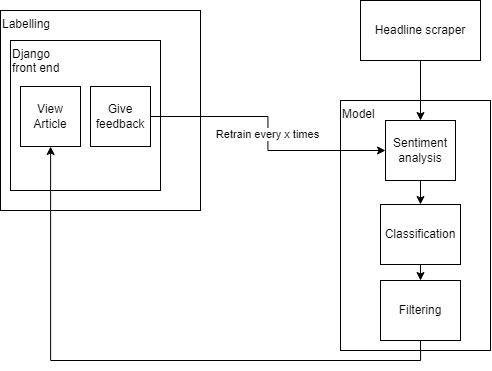

The diagram above was exported from draw.io. Its source (the exported page's mxGraphModel, read from the mxfile embedded in the PNG):
<mxGraphModel dx="2333" dy="1204" grid="1" gridSize="10" guides="1" tooltips="1" connect="1" arrows="1" fold="1" page="1" pageScale="1" pageWidth="827" pageHeight="1169" math="0" shadow="0">
  <root>
    <mxCell id="0" />
    <mxCell id="1" parent="0" />
    <mxCell id="1IgABdB3Br6JeAufEyaR-15" value="Model" style="rounded=0;whiteSpace=wrap;html=1;verticalAlign=top;align=left;" vertex="1" parent="1">
      <mxGeometry x="380" y="130" width="150" height="250" as="geometry" />
    </mxCell>
    <mxCell id="1IgABdB3Br6JeAufEyaR-1" value="Labelling&lt;br&gt;&lt;br&gt;&lt;br&gt;&lt;br&gt;&lt;br&gt;&lt;br&gt;&lt;br&gt;&lt;br&gt;&lt;br&gt;&lt;br&gt;&lt;br&gt;&lt;br&gt;&lt;br&gt;" style="whiteSpace=wrap;html=1;aspect=fixed;align=left;verticalAlign=top;" vertex="1" parent="1">
      <mxGeometry x="40" y="40" width="200" height="200" as="geometry" />
    </mxCell>
    <mxCell id="1IgABdB3Br6JeAufEyaR-2" value="Django&lt;br&gt;front end" style="whiteSpace=wrap;html=1;aspect=fixed;align=left;horizontal=1;verticalAlign=top;" vertex="1" parent="1">
      <mxGeometry x="50" y="70" width="150" height="150" as="geometry" />
    </mxCell>
    <mxCell id="1IgABdB3Br6JeAufEyaR-5" value="View Article" style="whiteSpace=wrap;html=1;aspect=fixed;" vertex="1" parent="1">
      <mxGeometry x="60" y="116" width="60" height="60" as="geometry" />
    </mxCell>
    <mxCell id="1IgABdB3Br6JeAufEyaR-13" value="Retrain every x times" style="edgeStyle=orthogonalEdgeStyle;rounded=0;orthogonalLoop=1;jettySize=auto;html=1;exitX=1;exitY=0.5;exitDx=0;exitDy=0;entryX=0;entryY=0.5;entryDx=0;entryDy=0;" edge="1" parent="1" source="1IgABdB3Br6JeAufEyaR-6" target="1IgABdB3Br6JeAufEyaR-8">
      <mxGeometry relative="1" as="geometry" />
    </mxCell>
    <mxCell id="1IgABdB3Br6JeAufEyaR-6" value="Give feedback" style="whiteSpace=wrap;html=1;aspect=fixed;" vertex="1" parent="1">
      <mxGeometry x="130" y="116" width="60" height="60" as="geometry" />
    </mxCell>
    <mxCell id="1IgABdB3Br6JeAufEyaR-16" style="edgeStyle=orthogonalEdgeStyle;rounded=0;orthogonalLoop=1;jettySize=auto;html=1;exitX=0.5;exitY=1;exitDx=0;exitDy=0;entryX=0.5;entryY=0;entryDx=0;entryDy=0;" edge="1" parent="1" source="1IgABdB3Br6JeAufEyaR-8" target="1IgABdB3Br6JeAufEyaR-9">
      <mxGeometry relative="1" as="geometry" />
    </mxCell>
    <mxCell id="1IgABdB3Br6JeAufEyaR-8" value="Sentiment analysis" style="rounded=0;whiteSpace=wrap;html=1;" vertex="1" parent="1">
      <mxGeometry x="425" y="150" width="70" height="60" as="geometry" />
    </mxCell>
    <mxCell id="1IgABdB3Br6JeAufEyaR-18" style="edgeStyle=orthogonalEdgeStyle;rounded=0;orthogonalLoop=1;jettySize=auto;html=1;exitX=0.5;exitY=1;exitDx=0;exitDy=0;entryX=0.5;entryY=0;entryDx=0;entryDy=0;" edge="1" parent="1" source="1IgABdB3Br6JeAufEyaR-9" target="1IgABdB3Br6JeAufEyaR-17">
      <mxGeometry relative="1" as="geometry" />
    </mxCell>
    <mxCell id="1IgABdB3Br6JeAufEyaR-9" value="Classification" style="rounded=0;whiteSpace=wrap;html=1;" vertex="1" parent="1">
      <mxGeometry x="420" y="234" width="80" height="60" as="geometry" />
    </mxCell>
    <mxCell id="1IgABdB3Br6JeAufEyaR-20" style="edgeStyle=orthogonalEdgeStyle;rounded=0;orthogonalLoop=1;jettySize=auto;html=1;exitX=0.5;exitY=1;exitDx=0;exitDy=0;" edge="1" parent="1" source="1IgABdB3Br6JeAufEyaR-11" target="1IgABdB3Br6JeAufEyaR-8">
      <mxGeometry relative="1" as="geometry" />
    </mxCell>
    <mxCell id="1IgABdB3Br6JeAufEyaR-11" value="Headline scraper" style="rounded=0;whiteSpace=wrap;html=1;" vertex="1" parent="1">
      <mxGeometry x="400" y="30" width="120" height="60" as="geometry" />
    </mxCell>
    <mxCell id="1IgABdB3Br6JeAufEyaR-19" style="edgeStyle=orthogonalEdgeStyle;rounded=0;orthogonalLoop=1;jettySize=auto;html=1;exitX=0.5;exitY=1;exitDx=0;exitDy=0;" edge="1" parent="1" source="1IgABdB3Br6JeAufEyaR-17" target="1IgABdB3Br6JeAufEyaR-5">
      <mxGeometry relative="1" as="geometry" />
    </mxCell>
    <mxCell id="1IgABdB3Br6JeAufEyaR-17" value="Filtering" style="rounded=0;whiteSpace=wrap;html=1;" vertex="1" parent="1">
      <mxGeometry x="420" y="310" width="80" height="60" as="geometry" />
    </mxCell>
  </root>
</mxGraphModel>